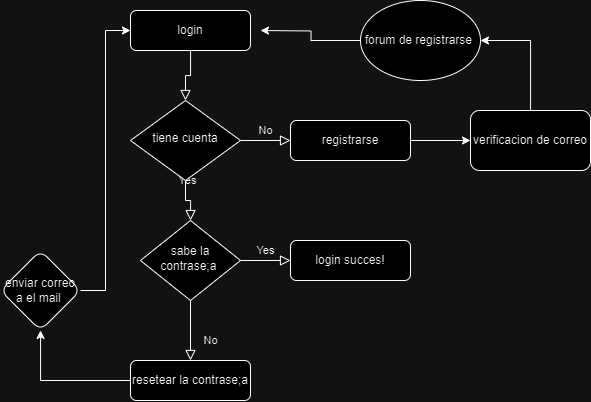

The diagram above was exported from draw.io. Its source (the exported page's mxGraphModel, read from the mxfile embedded in the PNG):
<mxGraphModel dx="987" dy="534" grid="1" gridSize="10" guides="1" tooltips="1" connect="1" arrows="1" fold="1" page="1" pageScale="1" pageWidth="827" pageHeight="1169" math="0" shadow="0">
  <root>
    <mxCell id="WIyWlLk6GJQsqaUBKTNV-0" />
    <mxCell id="WIyWlLk6GJQsqaUBKTNV-1" parent="WIyWlLk6GJQsqaUBKTNV-0" />
    <mxCell id="WIyWlLk6GJQsqaUBKTNV-2" value="" style="rounded=0;html=1;jettySize=auto;orthogonalLoop=1;fontSize=11;endArrow=block;endFill=0;endSize=8;strokeWidth=1;shadow=0;labelBackgroundColor=none;edgeStyle=orthogonalEdgeStyle;" parent="WIyWlLk6GJQsqaUBKTNV-1" source="WIyWlLk6GJQsqaUBKTNV-3" target="WIyWlLk6GJQsqaUBKTNV-6" edge="1">
      <mxGeometry relative="1" as="geometry" />
    </mxCell>
    <mxCell id="WIyWlLk6GJQsqaUBKTNV-3" value="login" style="rounded=1;whiteSpace=wrap;html=1;fontSize=12;glass=0;strokeWidth=1;shadow=0;" parent="WIyWlLk6GJQsqaUBKTNV-1" vertex="1">
      <mxGeometry x="160" y="80" width="120" height="40" as="geometry" />
    </mxCell>
    <mxCell id="WIyWlLk6GJQsqaUBKTNV-4" value="Yes" style="rounded=0;html=1;jettySize=auto;orthogonalLoop=1;fontSize=11;endArrow=block;endFill=0;endSize=8;strokeWidth=1;shadow=0;labelBackgroundColor=none;edgeStyle=orthogonalEdgeStyle;" parent="WIyWlLk6GJQsqaUBKTNV-1" source="WIyWlLk6GJQsqaUBKTNV-6" target="WIyWlLk6GJQsqaUBKTNV-10" edge="1">
      <mxGeometry y="20" relative="1" as="geometry">
        <mxPoint as="offset" />
      </mxGeometry>
    </mxCell>
    <mxCell id="WIyWlLk6GJQsqaUBKTNV-5" value="No" style="edgeStyle=orthogonalEdgeStyle;rounded=0;html=1;jettySize=auto;orthogonalLoop=1;fontSize=11;endArrow=block;endFill=0;endSize=8;strokeWidth=1;shadow=0;labelBackgroundColor=none;" parent="WIyWlLk6GJQsqaUBKTNV-1" source="WIyWlLk6GJQsqaUBKTNV-6" target="WIyWlLk6GJQsqaUBKTNV-7" edge="1">
      <mxGeometry y="10" relative="1" as="geometry">
        <mxPoint as="offset" />
      </mxGeometry>
    </mxCell>
    <mxCell id="WIyWlLk6GJQsqaUBKTNV-6" value="tiene cuenta" style="rhombus;whiteSpace=wrap;html=1;shadow=0;fontFamily=Helvetica;fontSize=12;align=center;strokeWidth=1;spacing=6;spacingTop=-4;" parent="WIyWlLk6GJQsqaUBKTNV-1" vertex="1">
      <mxGeometry x="160" y="170" width="110" height="80" as="geometry" />
    </mxCell>
    <mxCell id="ORPNAZyzbkBbd4ZSExSb-2" value="" style="edgeStyle=orthogonalEdgeStyle;rounded=0;orthogonalLoop=1;jettySize=auto;html=1;" edge="1" parent="WIyWlLk6GJQsqaUBKTNV-1" source="WIyWlLk6GJQsqaUBKTNV-7" target="ORPNAZyzbkBbd4ZSExSb-1">
      <mxGeometry relative="1" as="geometry" />
    </mxCell>
    <mxCell id="WIyWlLk6GJQsqaUBKTNV-7" value="registrarse" style="rounded=1;whiteSpace=wrap;html=1;fontSize=12;glass=0;strokeWidth=1;shadow=0;" parent="WIyWlLk6GJQsqaUBKTNV-1" vertex="1">
      <mxGeometry x="320" y="190" width="120" height="40" as="geometry" />
    </mxCell>
    <mxCell id="WIyWlLk6GJQsqaUBKTNV-8" value="No" style="rounded=0;html=1;jettySize=auto;orthogonalLoop=1;fontSize=11;endArrow=block;endFill=0;endSize=8;strokeWidth=1;shadow=0;labelBackgroundColor=none;edgeStyle=orthogonalEdgeStyle;" parent="WIyWlLk6GJQsqaUBKTNV-1" source="WIyWlLk6GJQsqaUBKTNV-10" target="WIyWlLk6GJQsqaUBKTNV-11" edge="1">
      <mxGeometry x="0.3333" y="20" relative="1" as="geometry">
        <mxPoint as="offset" />
      </mxGeometry>
    </mxCell>
    <mxCell id="WIyWlLk6GJQsqaUBKTNV-9" value="Yes" style="edgeStyle=orthogonalEdgeStyle;rounded=0;html=1;jettySize=auto;orthogonalLoop=1;fontSize=11;endArrow=block;endFill=0;endSize=8;strokeWidth=1;shadow=0;labelBackgroundColor=none;" parent="WIyWlLk6GJQsqaUBKTNV-1" source="WIyWlLk6GJQsqaUBKTNV-10" target="WIyWlLk6GJQsqaUBKTNV-12" edge="1">
      <mxGeometry y="10" relative="1" as="geometry">
        <mxPoint as="offset" />
      </mxGeometry>
    </mxCell>
    <mxCell id="WIyWlLk6GJQsqaUBKTNV-10" value="sabe la contrase;a&amp;nbsp;" style="rhombus;whiteSpace=wrap;html=1;shadow=0;fontFamily=Helvetica;fontSize=12;align=center;strokeWidth=1;spacing=6;spacingTop=-4;" parent="WIyWlLk6GJQsqaUBKTNV-1" vertex="1">
      <mxGeometry x="170" y="290" width="100" height="80" as="geometry" />
    </mxCell>
    <mxCell id="ORPNAZyzbkBbd4ZSExSb-6" value="" style="edgeStyle=orthogonalEdgeStyle;rounded=0;orthogonalLoop=1;jettySize=auto;html=1;" edge="1" parent="WIyWlLk6GJQsqaUBKTNV-1" source="WIyWlLk6GJQsqaUBKTNV-11" target="ORPNAZyzbkBbd4ZSExSb-5">
      <mxGeometry relative="1" as="geometry" />
    </mxCell>
    <mxCell id="WIyWlLk6GJQsqaUBKTNV-11" value="resetear la contrase;a" style="rounded=1;whiteSpace=wrap;html=1;fontSize=12;glass=0;strokeWidth=1;shadow=0;" parent="WIyWlLk6GJQsqaUBKTNV-1" vertex="1">
      <mxGeometry x="160" y="430" width="120" height="40" as="geometry" />
    </mxCell>
    <mxCell id="WIyWlLk6GJQsqaUBKTNV-12" value="login succes!" style="rounded=1;whiteSpace=wrap;html=1;fontSize=12;glass=0;strokeWidth=1;shadow=0;" parent="WIyWlLk6GJQsqaUBKTNV-1" vertex="1">
      <mxGeometry x="320" y="310" width="120" height="40" as="geometry" />
    </mxCell>
    <mxCell id="ORPNAZyzbkBbd4ZSExSb-4" style="edgeStyle=orthogonalEdgeStyle;rounded=0;orthogonalLoop=1;jettySize=auto;html=1;" edge="1" parent="WIyWlLk6GJQsqaUBKTNV-1" source="ORPNAZyzbkBbd4ZSExSb-0">
      <mxGeometry relative="1" as="geometry">
        <mxPoint x="290" y="100" as="targetPoint" />
      </mxGeometry>
    </mxCell>
    <mxCell id="ORPNAZyzbkBbd4ZSExSb-0" value="forum de registrarse&amp;nbsp;" style="ellipse;whiteSpace=wrap;html=1;" vertex="1" parent="WIyWlLk6GJQsqaUBKTNV-1">
      <mxGeometry x="390" y="70" width="120" height="80" as="geometry" />
    </mxCell>
    <mxCell id="ORPNAZyzbkBbd4ZSExSb-3" style="edgeStyle=orthogonalEdgeStyle;rounded=0;orthogonalLoop=1;jettySize=auto;html=1;entryX=1;entryY=0.5;entryDx=0;entryDy=0;" edge="1" parent="WIyWlLk6GJQsqaUBKTNV-1" source="ORPNAZyzbkBbd4ZSExSb-1" target="ORPNAZyzbkBbd4ZSExSb-0">
      <mxGeometry relative="1" as="geometry" />
    </mxCell>
    <mxCell id="ORPNAZyzbkBbd4ZSExSb-1" value="verificacion de correo" style="rounded=1;whiteSpace=wrap;html=1;" vertex="1" parent="WIyWlLk6GJQsqaUBKTNV-1">
      <mxGeometry x="500" y="180" width="120" height="60" as="geometry" />
    </mxCell>
    <mxCell id="ORPNAZyzbkBbd4ZSExSb-7" style="edgeStyle=orthogonalEdgeStyle;rounded=0;orthogonalLoop=1;jettySize=auto;html=1;entryX=0;entryY=0.5;entryDx=0;entryDy=0;" edge="1" parent="WIyWlLk6GJQsqaUBKTNV-1" source="ORPNAZyzbkBbd4ZSExSb-5" target="WIyWlLk6GJQsqaUBKTNV-3">
      <mxGeometry relative="1" as="geometry" />
    </mxCell>
    <mxCell id="ORPNAZyzbkBbd4ZSExSb-5" value="enviar correo a el mail&amp;nbsp;" style="rhombus;whiteSpace=wrap;html=1;rounded=1;glass=0;strokeWidth=1;shadow=0;" vertex="1" parent="WIyWlLk6GJQsqaUBKTNV-1">
      <mxGeometry x="30" y="320" width="80" height="80" as="geometry" />
    </mxCell>
  </root>
</mxGraphModel>